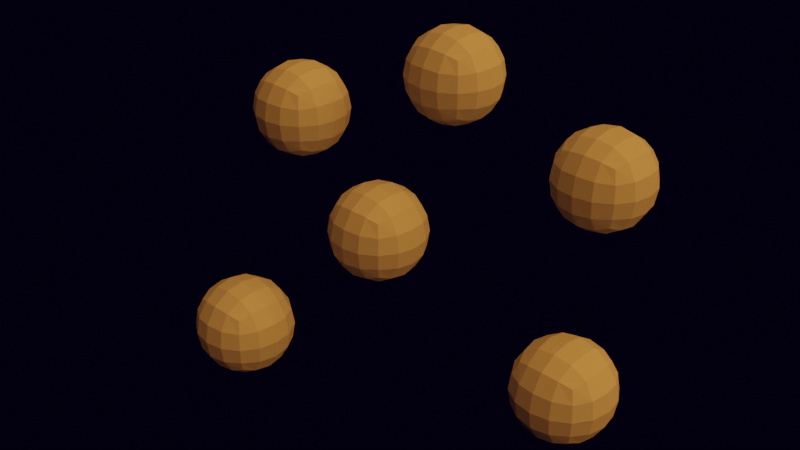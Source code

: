 # Source: 12_Example.blend  (saved by Blender 2.80.26; exported with 4.5.12 LTS)
import bpy
from mathutils import Matrix  # noqa: F401  (used for matrix-valued properties, if any)

bpy.ops.wm.read_factory_settings(use_empty=True)
scene = bpy.context.scene
scene.name = 'Scene'

# ---- collections
col_collection_1 = bpy.data.collections.new('Collection 1'); scene.collection.children.link(col_collection_1)

# ---- materials (node trees are filled in below, after node groups)
mat_material = bpy.data.materials.new('Material')
mat_material.alpha_threshold = 0.0
mat_material.use_transparent_shadow = False
mat_material.roughness = 0.5
mat_material.line_color = (0.0, 0.0, 0.0, 1.0)

# ---- material node trees
mat_material.use_nodes = True; mat_material.node_tree.nodes.clear()
_N = mat_material.node_tree.nodes; _L = mat_material.node_tree.links
n0 = _N.new('ShaderNodeOutputMaterial'); n0.name = 'Material Output'; n0.location = (300, 300)
n1 = _N.new('ShaderNodeBsdfPrincipled'); n1.name = 'Principled BSDF'; n1.location = (10, 300)
n1.distribution = 'GGX'
n1.subsurface_method = 'BURLEY'
n1.inputs[3].default_value = 1.45
_L.new(n1.outputs[0], n0.inputs[0])
n0.is_active_output = True

# ---- world
world_world = bpy.data.worlds.new('World'); scene.world = world_world
world_world.color = (0.0007591, 0.0, 0.004524)
world_world.use_sun_shadow = False
world_world.sun_shadow_jitter_overblur = 0.0

# ---- cameras
cam_camera = bpy.data.cameras.new('Camera')
cam_camera.clip_end = 100.0
cam_camera.ortho_scale = 7.314
cam_camera.dof.focus_distance = 0.0
cam_camera.dof.aperture_fstop = 128.0

# ---- lights
light_lamp = bpy.data.lights.new('Lamp', 'SUN')
light_lamp.color = (0.3016, 0.1159, 0.02101)
light_lamp.transmission_factor = 0.0
light_lamp.cutoff_distance = 30.0
light_lamp.angle = 1.881
light_lamp.energy = 7.43
light_lamp.shadow_buffer_clip_start = 1.001
light_lamp.shadow_soft_size = 1.37
light_lamp.shadow_cascade_max_distance = 1000.0

# ---- meshes
me_cube = bpy.data.meshes.new('Cube')
me_cube.from_pydata([(1.0, 1.0, 1.0), (1.0, 1.0, -1.0), (1.0, -1.0, 1.0), (1.0, -1.0, -1.0), (-1.0, 1.0, 1.0), (-1.0, 1.0, -1.0), (-1.0, -1.0, 1.0), (-1.0, -1.0, -1.0)], [], [(0, 4, 6, 2), (3, 2, 6, 7), (7, 6, 4, 5), (5, 1, 3, 7), (1, 0, 2, 3), (5, 4, 0, 1)])
_uv = me_cube.uv_layers.new(name='UVMap')
_uv.uv.foreach_set('vector', [0.375, 0.0, 0.625, 0.0, 0.625, 0.25, 0.375, 0.25, 0.375, 0.25, 0.625, 0.25, 0.625, 0.5, 0.375, 0.5, 0.375, 0.5, 0.625, 0.5, 0.625, 0.75, 0.375, 0.75, 0.375, 0.75, 0.625, 0.75, 0.625, 1.0, 0.375, 1.0, 0.125, 0.5, 0.375, 0.5, 0.375, 0.75, 0.125, 0.75, 0.625, 0.5, 0.875, 0.5, 0.875, 0.75, 0.625, 0.75])
me_cube.materials.append(mat_material)
me_cube.use_remesh_preserve_volume = False
me_cube.use_remesh_preserve_attributes = False
me_cube.use_mirror_vertex_groups = False
me_cube.update()
me_cube_001 = bpy.data.meshes.new('Cube.001')
me_cube_001.from_pydata([(1.0, 1.0, 1.0), (1.0, 1.0, -1.0), (1.0, -1.0, 1.0), (1.0, -1.0, -1.0), (-1.0, 1.0, 1.0), (-1.0, 1.0, -1.0), (-1.0, -1.0, 1.0), (-1.0, -1.0, -1.0)], [], [(0, 4, 6, 2), (3, 2, 6, 7), (7, 6, 4, 5), (5, 1, 3, 7), (1, 0, 2, 3), (5, 4, 0, 1)])
_uv = me_cube_001.uv_layers.new(name='UVMap')
_uv.uv.foreach_set('vector', [0.375, 0.0, 0.625, 0.0, 0.625, 0.25, 0.375, 0.25, 0.375, 0.25, 0.625, 0.25, 0.625, 0.5, 0.375, 0.5, 0.375, 0.5, 0.625, 0.5, 0.625, 0.75, 0.375, 0.75, 0.375, 0.75, 0.625, 0.75, 0.625, 1.0, 0.375, 1.0, 0.125, 0.5, 0.375, 0.5, 0.375, 0.75, 0.125, 0.75, 0.625, 0.5, 0.875, 0.5, 0.875, 0.75, 0.625, 0.75])
me_cube_001.materials.append(mat_material)
me_cube_001.use_remesh_preserve_volume = False
me_cube_001.use_remesh_preserve_attributes = False
me_cube_001.use_mirror_vertex_groups = False
me_cube_001.update()
me_cube_002 = bpy.data.meshes.new('Cube.002')
me_cube_002.from_pydata([(1.0, 1.0, 1.0), (1.0, 1.0, -1.0), (1.0, -1.0, 1.0), (1.0, -1.0, -1.0), (-1.0, 1.0, 1.0), (-1.0, 1.0, -1.0), (-1.0, -1.0, 1.0), (-1.0, -1.0, -1.0)], [], [(0, 4, 6, 2), (3, 2, 6, 7), (7, 6, 4, 5), (5, 1, 3, 7), (1, 0, 2, 3), (5, 4, 0, 1)])
_uv = me_cube_002.uv_layers.new(name='UVMap')
_uv.uv.foreach_set('vector', [0.375, 0.0, 0.625, 0.0, 0.625, 0.25, 0.375, 0.25, 0.375, 0.25, 0.625, 0.25, 0.625, 0.5, 0.375, 0.5, 0.375, 0.5, 0.625, 0.5, 0.625, 0.75, 0.375, 0.75, 0.375, 0.75, 0.625, 0.75, 0.625, 1.0, 0.375, 1.0, 0.125, 0.5, 0.375, 0.5, 0.375, 0.75, 0.125, 0.75, 0.625, 0.5, 0.875, 0.5, 0.875, 0.75, 0.625, 0.75])
me_cube_002.materials.append(mat_material)
me_cube_002.use_remesh_preserve_volume = False
me_cube_002.use_remesh_preserve_attributes = False
me_cube_002.use_mirror_vertex_groups = False
me_cube_002.update()
me_cube_003 = bpy.data.meshes.new('Cube.003')
me_cube_003.from_pydata([(1.0, 1.0, 1.0), (1.0, 1.0, -1.0), (1.0, -1.0, 1.0), (1.0, -1.0, -1.0), (-1.0, 1.0, 1.0), (-1.0, 1.0, -1.0), (-1.0, -1.0, 1.0), (-1.0, -1.0, -1.0)], [], [(0, 4, 6, 2), (3, 2, 6, 7), (7, 6, 4, 5), (5, 1, 3, 7), (1, 0, 2, 3), (5, 4, 0, 1)])
_uv = me_cube_003.uv_layers.new(name='UVMap')
_uv.uv.foreach_set('vector', [0.375, 0.0, 0.625, 0.0, 0.625, 0.25, 0.375, 0.25, 0.375, 0.25, 0.625, 0.25, 0.625, 0.5, 0.375, 0.5, 0.375, 0.5, 0.625, 0.5, 0.625, 0.75, 0.375, 0.75, 0.375, 0.75, 0.625, 0.75, 0.625, 1.0, 0.375, 1.0, 0.125, 0.5, 0.375, 0.5, 0.375, 0.75, 0.125, 0.75, 0.625, 0.5, 0.875, 0.5, 0.875, 0.75, 0.625, 0.75])
me_cube_003.materials.append(mat_material)
me_cube_003.use_remesh_preserve_volume = False
me_cube_003.use_remesh_preserve_attributes = False
me_cube_003.use_mirror_vertex_groups = False
me_cube_003.update()
me_cube_004 = bpy.data.meshes.new('Cube.004')
me_cube_004.from_pydata([(1.0, 1.0, 1.0), (1.0, 1.0, -1.0), (1.0, -1.0, 1.0), (1.0, -1.0, -1.0), (-1.0, 1.0, 1.0), (-1.0, 1.0, -1.0), (-1.0, -1.0, 1.0), (-1.0, -1.0, -1.0)], [], [(0, 4, 6, 2), (3, 2, 6, 7), (7, 6, 4, 5), (5, 1, 3, 7), (1, 0, 2, 3), (5, 4, 0, 1)])
_uv = me_cube_004.uv_layers.new(name='UVMap')
_uv.uv.foreach_set('vector', [0.375, 0.0, 0.625, 0.0, 0.625, 0.25, 0.375, 0.25, 0.375, 0.25, 0.625, 0.25, 0.625, 0.5, 0.375, 0.5, 0.375, 0.5, 0.625, 0.5, 0.625, 0.75, 0.375, 0.75, 0.375, 0.75, 0.625, 0.75, 0.625, 1.0, 0.375, 1.0, 0.125, 0.5, 0.375, 0.5, 0.375, 0.75, 0.125, 0.75, 0.625, 0.5, 0.875, 0.5, 0.875, 0.75, 0.625, 0.75])
me_cube_004.materials.append(mat_material)
me_cube_004.use_remesh_preserve_volume = False
me_cube_004.use_remesh_preserve_attributes = False
me_cube_004.use_mirror_vertex_groups = False
me_cube_004.update()
me_cube_005 = bpy.data.meshes.new('Cube.005')
me_cube_005.from_pydata([(1.0, 1.0, 1.0), (1.0, 1.0, -1.0), (1.0, -1.0, 1.0), (1.0, -1.0, -1.0), (-1.0, 1.0, 1.0), (-1.0, 1.0, -1.0), (-1.0, -1.0, 1.0), (-1.0, -1.0, -1.0)], [], [(0, 4, 6, 2), (3, 2, 6, 7), (7, 6, 4, 5), (5, 1, 3, 7), (1, 0, 2, 3), (5, 4, 0, 1)])
_uv = me_cube_005.uv_layers.new(name='UVMap')
_uv.uv.foreach_set('vector', [0.375, 0.0, 0.625, 0.0, 0.625, 0.25, 0.375, 0.25, 0.375, 0.25, 0.625, 0.25, 0.625, 0.5, 0.375, 0.5, 0.375, 0.5, 0.625, 0.5, 0.625, 0.75, 0.375, 0.75, 0.375, 0.75, 0.625, 0.75, 0.625, 1.0, 0.375, 1.0, 0.125, 0.5, 0.375, 0.5, 0.375, 0.75, 0.125, 0.75, 0.625, 0.5, 0.875, 0.5, 0.875, 0.75, 0.625, 0.75])
me_cube_005.materials.append(mat_material)
me_cube_005.use_remesh_preserve_volume = False
me_cube_005.use_remesh_preserve_attributes = False
me_cube_005.use_mirror_vertex_groups = False
me_cube_005.update()

# ---- objects
ob_cube = bpy.data.objects.new('Cube', me_cube)
ob_lamp = bpy.data.objects.new('Lamp', light_lamp)
ob_camera = bpy.data.objects.new('Camera', cam_camera)
ob_control = bpy.data.objects.new('Control', None)
ob_cube_001 = bpy.data.objects.new('Cube.001', me_cube_001)
ob_cube_002 = bpy.data.objects.new('Cube.002', me_cube_002)
ob_cube_003 = bpy.data.objects.new('Cube.003', me_cube_003)
ob_cube_004 = bpy.data.objects.new('Cube.004', me_cube_004)
ob_cube_005 = bpy.data.objects.new('Cube.005', me_cube_005)

# ---- transforms, parenting, visibility, modifiers, constraints
ob_cube.location = (0.0, 0.0, 0.0)
ob_cube.lock_rotations_4d = False
ob_cube.empty_display_type = 'ARROWS'
ob_cube.lineart.crease_threshold = 0.0
_m = ob_cube.modifiers.new('Subdivision', 'SUBSURF')
_m.uv_smooth = 'PRESERVE_CORNERS'
_m.levels = 6
_m.show_only_control_edges = False
_m = ob_cube.modifiers.new('Displace', 'DISPLACE')
_m.texture_coords = 'OBJECT'
_m.texture_coords_object = ob_control
ob_lamp.location = (10.79, 3.48, 9.525)
ob_lamp.rotation_euler = (0.6603, 0.01218, 1.825)
ob_lamp.lock_rotations_4d = False
ob_lamp.empty_display_type = 'ARROWS'
ob_lamp.color = (0.0, 0.0, 0.0, 0.0)
ob_lamp.lineart.crease_threshold = 0.0
ob_camera.location = (18.45, -18.07, 14.23)
ob_camera.rotation_euler = (1.072, -2.42e-06, 0.7738)
ob_camera.lock_rotations_4d = False
ob_camera.empty_display_type = 'ARROWS'
ob_camera.color = (0.0, 0.0, 0.0, 0.0)
ob_camera.display_type = 'WIRE'
ob_camera.lineart.crease_threshold = 0.0
ob_control.location = (-3.869, -5.97, 2.482)
ob_control.rotation_euler = (-0.0123, -0.1527, 0.272)
ob_control.scale = (0.8375, 0.8375, 0.8375)
ob_control.lineart.crease_threshold = 0.0
ob_cube_001.location = (4.894, 2.997, 2.149)
ob_cube_001.lock_rotations_4d = False
ob_cube_001.empty_display_type = 'ARROWS'
ob_cube_001.lineart.crease_threshold = 0.0
_m = ob_cube_001.modifiers.new('Subdivision', 'SUBSURF')
_m.uv_smooth = 'PRESERVE_CORNERS'
_m.levels = 6
_m.show_only_control_edges = False
_m = ob_cube_001.modifiers.new('Displace', 'DISPLACE')
_m.texture_coords = 'OBJECT'
_m.texture_coords_object = ob_control
ob_cube_002.location = (-3.508, 0.5208, 2.342)
ob_cube_002.lock_rotations_4d = False
ob_cube_002.empty_display_type = 'ARROWS'
ob_cube_002.lineart.crease_threshold = 0.0
_m = ob_cube_002.modifiers.new('Subdivision', 'SUBSURF')
_m.uv_smooth = 'PRESERVE_CORNERS'
_m.levels = 6
_m.show_only_control_edges = False
_m = ob_cube_002.modifiers.new('Displace', 'DISPLACE')
_m.texture_coords = 'OBJECT'
_m.texture_coords_object = ob_control
ob_cube_003.location = (-2.514, -2.71, -2.806)
ob_cube_003.lock_rotations_4d = False
ob_cube_003.empty_display_type = 'ARROWS'
ob_cube_003.lineart.crease_threshold = 0.0
_m = ob_cube_003.modifiers.new('Subdivision', 'SUBSURF')
_m.uv_smooth = 'PRESERVE_CORNERS'
_m.levels = 6
_m.show_only_control_edges = False
_m = ob_cube_003.modifiers.new('Displace', 'DISPLACE')
_m.texture_coords = 'OBJECT'
_m.texture_coords_object = ob_control
ob_cube_004.location = (6.019, 0.351, -2.207)
ob_cube_004.lock_rotations_4d = False
ob_cube_004.empty_display_type = 'ARROWS'
ob_cube_004.lineart.crease_threshold = 0.0
_m = ob_cube_004.modifiers.new('Subdivision', 'SUBSURF')
_m.uv_smooth = 'PRESERVE_CORNERS'
_m.levels = 6
_m.show_only_control_edges = False
_m = ob_cube_004.modifiers.new('Displace', 'DISPLACE')
_m.texture_coords = 'OBJECT'
_m.texture_coords_object = ob_control
ob_cube_005.location = (0.2304, 2.634, 3.726)
ob_cube_005.lock_rotations_4d = False
ob_cube_005.empty_display_type = 'ARROWS'
ob_cube_005.lineart.crease_threshold = 0.0
_m = ob_cube_005.modifiers.new('Subdivision', 'SUBSURF')
_m.uv_smooth = 'PRESERVE_CORNERS'
_m.levels = 6
_m.show_only_control_edges = False
_m = ob_cube_005.modifiers.new('Displace', 'DISPLACE')
_m.texture_coords = 'OBJECT'
_m.texture_coords_object = ob_control

# ---- collection membership
col_collection_1.objects.link(ob_cube)
col_collection_1.objects.link(ob_lamp)
col_collection_1.objects.link(ob_camera)
col_collection_1.objects.link(ob_control)
col_collection_1.objects.link(ob_cube_001)
col_collection_1.objects.link(ob_cube_002)
col_collection_1.objects.link(ob_cube_003)
col_collection_1.objects.link(ob_cube_004)
col_collection_1.objects.link(ob_cube_005)

# ---- scene / render settings (as saved in the file)
scene.camera = ob_camera
scene.frame_start = 1; scene.frame_end = 250; scene.frame_set(1)
scene.render.engine = 'BLENDER_EEVEE_NEXT'
scene.render.motion_blur_shutter = 1.0
scene.cycles.use_denoising = False
scene.cycles.samples = 128
scene.cycles.sampling_pattern = 'TABULATED_SOBOL'
scene.cycles.use_adaptive_sampling = False
scene.cycles.use_light_tree = False
scene.eevee.use_gtao = True
scene.eevee.use_raytracing = True
scene.view_settings.view_transform = 'Filmic'
bpy.context.view_layer.update()
